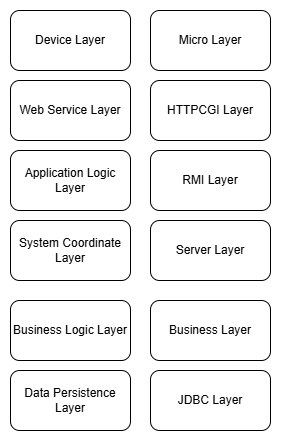

The diagram above was exported from draw.io. Its source (the exported page's mxGraphModel, read from the mxfile embedded in the PNG):
<mxGraphModel dx="1025" dy="463" grid="0" gridSize="10" guides="1" tooltips="1" connect="1" arrows="1" fold="1" page="0" pageScale="1" pageWidth="850" pageHeight="1100" math="0" shadow="0">
  <root>
    <mxCell id="0" />
    <mxCell id="1" parent="0" />
    <mxCell id="LyqcEld7ADdeGaxZu6qA-1" value="Device Layer" style="rounded=1;whiteSpace=wrap;html=1;" vertex="1" parent="1">
      <mxGeometry x="240" y="170" width="120" height="60" as="geometry" />
    </mxCell>
    <mxCell id="LyqcEld7ADdeGaxZu6qA-2" value="Web Service Layer" style="rounded=1;whiteSpace=wrap;html=1;" vertex="1" parent="1">
      <mxGeometry x="240" y="240" width="120" height="60" as="geometry" />
    </mxCell>
    <mxCell id="LyqcEld7ADdeGaxZu6qA-3" value="Application Logic Layer" style="rounded=1;whiteSpace=wrap;html=1;" vertex="1" parent="1">
      <mxGeometry x="240" y="310" width="120" height="60" as="geometry" />
    </mxCell>
    <mxCell id="LyqcEld7ADdeGaxZu6qA-4" value="System Coordinate Layer" style="rounded=1;whiteSpace=wrap;html=1;" vertex="1" parent="1">
      <mxGeometry x="240" y="380" width="120" height="60" as="geometry" />
    </mxCell>
    <mxCell id="LyqcEld7ADdeGaxZu6qA-5" value="Business Logic Layer" style="rounded=1;whiteSpace=wrap;html=1;" vertex="1" parent="1">
      <mxGeometry x="240" y="460" width="120" height="60" as="geometry" />
    </mxCell>
    <mxCell id="LyqcEld7ADdeGaxZu6qA-6" value="Data Persistence Layer" style="rounded=1;whiteSpace=wrap;html=1;" vertex="1" parent="1">
      <mxGeometry x="240" y="530" width="120" height="60" as="geometry" />
    </mxCell>
    <mxCell id="LyqcEld7ADdeGaxZu6qA-7" value="Micro Layer" style="rounded=1;whiteSpace=wrap;html=1;" vertex="1" parent="1">
      <mxGeometry x="380" y="170" width="120" height="60" as="geometry" />
    </mxCell>
    <mxCell id="LyqcEld7ADdeGaxZu6qA-8" value="HTTPCGI Layer" style="rounded=1;whiteSpace=wrap;html=1;" vertex="1" parent="1">
      <mxGeometry x="380" y="240" width="120" height="60" as="geometry" />
    </mxCell>
    <mxCell id="LyqcEld7ADdeGaxZu6qA-9" value="RMI Layer" style="rounded=1;whiteSpace=wrap;html=1;" vertex="1" parent="1">
      <mxGeometry x="380" y="310" width="120" height="60" as="geometry" />
    </mxCell>
    <mxCell id="LyqcEld7ADdeGaxZu6qA-10" value="Server Layer" style="rounded=1;whiteSpace=wrap;html=1;" vertex="1" parent="1">
      <mxGeometry x="380" y="380" width="120" height="60" as="geometry" />
    </mxCell>
    <mxCell id="LyqcEld7ADdeGaxZu6qA-11" value="Business Layer" style="rounded=1;whiteSpace=wrap;html=1;" vertex="1" parent="1">
      <mxGeometry x="380" y="460" width="120" height="60" as="geometry" />
    </mxCell>
    <mxCell id="LyqcEld7ADdeGaxZu6qA-12" value="JDBC Layer" style="rounded=1;whiteSpace=wrap;html=1;" vertex="1" parent="1">
      <mxGeometry x="380" y="530" width="120" height="60" as="geometry" />
    </mxCell>
  </root>
</mxGraphModel>